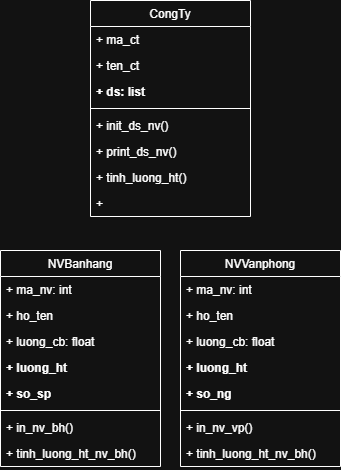

The diagram above was exported from draw.io. Its source (the exported page's mxGraphModel, read from the mxfile embedded in the PNG):
<mxGraphModel dx="822" dy="515" grid="1" gridSize="10" guides="1" tooltips="1" connect="1" arrows="1" fold="1" page="1" pageScale="1" pageWidth="827" pageHeight="1169" math="0" shadow="0">
  <root>
    <mxCell id="WIyWlLk6GJQsqaUBKTNV-0" />
    <mxCell id="WIyWlLk6GJQsqaUBKTNV-1" parent="WIyWlLk6GJQsqaUBKTNV-0" />
    <mxCell id="zkfFHV4jXpPFQw0GAbJ--17" value="NVBanhang&#10;" style="swimlane;fontStyle=0;align=center;verticalAlign=top;childLayout=stackLayout;horizontal=1;startSize=26;horizontalStack=0;resizeParent=1;resizeLast=0;collapsible=1;marginBottom=0;rounded=0;shadow=0;strokeWidth=1;" parent="WIyWlLk6GJQsqaUBKTNV-1" vertex="1">
      <mxGeometry x="450" y="410" width="160" height="216" as="geometry">
        <mxRectangle x="550" y="140" width="160" height="26" as="alternateBounds" />
      </mxGeometry>
    </mxCell>
    <mxCell id="zkfFHV4jXpPFQw0GAbJ--18" value="+ ma_nv: int" style="text;align=left;verticalAlign=top;spacingLeft=4;spacingRight=4;overflow=hidden;rotatable=0;points=[[0,0.5],[1,0.5]];portConstraint=eastwest;" parent="zkfFHV4jXpPFQw0GAbJ--17" vertex="1">
      <mxGeometry y="26" width="160" height="26" as="geometry" />
    </mxCell>
    <mxCell id="zkfFHV4jXpPFQw0GAbJ--19" value="+ ho_ten" style="text;align=left;verticalAlign=top;spacingLeft=4;spacingRight=4;overflow=hidden;rotatable=0;points=[[0,0.5],[1,0.5]];portConstraint=eastwest;rounded=0;shadow=0;html=0;" parent="zkfFHV4jXpPFQw0GAbJ--17" vertex="1">
      <mxGeometry y="52" width="160" height="26" as="geometry" />
    </mxCell>
    <mxCell id="zkfFHV4jXpPFQw0GAbJ--20" value="+ luong_cb: float&#10;" style="text;align=left;verticalAlign=top;spacingLeft=4;spacingRight=4;overflow=hidden;rotatable=0;points=[[0,0.5],[1,0.5]];portConstraint=eastwest;rounded=0;shadow=0;html=0;" parent="zkfFHV4jXpPFQw0GAbJ--17" vertex="1">
      <mxGeometry y="78" width="160" height="26" as="geometry" />
    </mxCell>
    <mxCell id="zkfFHV4jXpPFQw0GAbJ--21" value="+ luong_ht" style="text;align=left;verticalAlign=top;spacingLeft=4;spacingRight=4;overflow=hidden;rotatable=0;points=[[0,0.5],[1,0.5]];portConstraint=eastwest;rounded=0;shadow=0;html=0;fontStyle=1" parent="zkfFHV4jXpPFQw0GAbJ--17" vertex="1">
      <mxGeometry y="104" width="160" height="26" as="geometry" />
    </mxCell>
    <mxCell id="zkfFHV4jXpPFQw0GAbJ--22" value="+ so_sp" style="text;align=left;verticalAlign=top;spacingLeft=4;spacingRight=4;overflow=hidden;rotatable=0;points=[[0,0.5],[1,0.5]];portConstraint=eastwest;rounded=0;shadow=0;html=0;fontStyle=1" parent="zkfFHV4jXpPFQw0GAbJ--17" vertex="1">
      <mxGeometry y="130" width="160" height="26" as="geometry" />
    </mxCell>
    <mxCell id="zkfFHV4jXpPFQw0GAbJ--23" value="" style="line;html=1;strokeWidth=1;align=left;verticalAlign=middle;spacingTop=-1;spacingLeft=3;spacingRight=3;rotatable=0;labelPosition=right;points=[];portConstraint=eastwest;" parent="zkfFHV4jXpPFQw0GAbJ--17" vertex="1">
      <mxGeometry y="156" width="160" height="8" as="geometry" />
    </mxCell>
    <mxCell id="zkfFHV4jXpPFQw0GAbJ--24" value="+ in_nv_bh()" style="text;align=left;verticalAlign=top;spacingLeft=4;spacingRight=4;overflow=hidden;rotatable=0;points=[[0,0.5],[1,0.5]];portConstraint=eastwest;" parent="zkfFHV4jXpPFQw0GAbJ--17" vertex="1">
      <mxGeometry y="164" width="160" height="26" as="geometry" />
    </mxCell>
    <mxCell id="zkfFHV4jXpPFQw0GAbJ--25" value="+ tinh_luong_ht_nv_bh()" style="text;align=left;verticalAlign=top;spacingLeft=4;spacingRight=4;overflow=hidden;rotatable=0;points=[[0,0.5],[1,0.5]];portConstraint=eastwest;" parent="zkfFHV4jXpPFQw0GAbJ--17" vertex="1">
      <mxGeometry y="190" width="160" height="26" as="geometry" />
    </mxCell>
    <mxCell id="0tlCqpSSXUFN1gRrH8nv-0" value="NVVanphong&#10;" style="swimlane;fontStyle=0;align=center;verticalAlign=top;childLayout=stackLayout;horizontal=1;startSize=26;horizontalStack=0;resizeParent=1;resizeLast=0;collapsible=1;marginBottom=0;rounded=0;shadow=0;strokeWidth=1;" vertex="1" parent="WIyWlLk6GJQsqaUBKTNV-1">
      <mxGeometry x="630" y="410" width="160" height="216" as="geometry">
        <mxRectangle x="550" y="140" width="160" height="26" as="alternateBounds" />
      </mxGeometry>
    </mxCell>
    <mxCell id="0tlCqpSSXUFN1gRrH8nv-1" value="+ ma_nv: int" style="text;align=left;verticalAlign=top;spacingLeft=4;spacingRight=4;overflow=hidden;rotatable=0;points=[[0,0.5],[1,0.5]];portConstraint=eastwest;" vertex="1" parent="0tlCqpSSXUFN1gRrH8nv-0">
      <mxGeometry y="26" width="160" height="26" as="geometry" />
    </mxCell>
    <mxCell id="0tlCqpSSXUFN1gRrH8nv-2" value="+ ho_ten" style="text;align=left;verticalAlign=top;spacingLeft=4;spacingRight=4;overflow=hidden;rotatable=0;points=[[0,0.5],[1,0.5]];portConstraint=eastwest;rounded=0;shadow=0;html=0;" vertex="1" parent="0tlCqpSSXUFN1gRrH8nv-0">
      <mxGeometry y="52" width="160" height="26" as="geometry" />
    </mxCell>
    <mxCell id="0tlCqpSSXUFN1gRrH8nv-3" value="+ luong_cb: float" style="text;align=left;verticalAlign=top;spacingLeft=4;spacingRight=4;overflow=hidden;rotatable=0;points=[[0,0.5],[1,0.5]];portConstraint=eastwest;rounded=0;shadow=0;html=0;" vertex="1" parent="0tlCqpSSXUFN1gRrH8nv-0">
      <mxGeometry y="78" width="160" height="26" as="geometry" />
    </mxCell>
    <mxCell id="0tlCqpSSXUFN1gRrH8nv-4" value="+ luong_ht" style="text;align=left;verticalAlign=top;spacingLeft=4;spacingRight=4;overflow=hidden;rotatable=0;points=[[0,0.5],[1,0.5]];portConstraint=eastwest;rounded=0;shadow=0;html=0;fontStyle=1" vertex="1" parent="0tlCqpSSXUFN1gRrH8nv-0">
      <mxGeometry y="104" width="160" height="26" as="geometry" />
    </mxCell>
    <mxCell id="0tlCqpSSXUFN1gRrH8nv-5" value="+ so_ng" style="text;align=left;verticalAlign=top;spacingLeft=4;spacingRight=4;overflow=hidden;rotatable=0;points=[[0,0.5],[1,0.5]];portConstraint=eastwest;rounded=0;shadow=0;html=0;fontStyle=1" vertex="1" parent="0tlCqpSSXUFN1gRrH8nv-0">
      <mxGeometry y="130" width="160" height="26" as="geometry" />
    </mxCell>
    <mxCell id="0tlCqpSSXUFN1gRrH8nv-6" value="" style="line;html=1;strokeWidth=1;align=left;verticalAlign=middle;spacingTop=-1;spacingLeft=3;spacingRight=3;rotatable=0;labelPosition=right;points=[];portConstraint=eastwest;" vertex="1" parent="0tlCqpSSXUFN1gRrH8nv-0">
      <mxGeometry y="156" width="160" height="8" as="geometry" />
    </mxCell>
    <mxCell id="0tlCqpSSXUFN1gRrH8nv-7" value="+ in_nv_vp()" style="text;align=left;verticalAlign=top;spacingLeft=4;spacingRight=4;overflow=hidden;rotatable=0;points=[[0,0.5],[1,0.5]];portConstraint=eastwest;" vertex="1" parent="0tlCqpSSXUFN1gRrH8nv-0">
      <mxGeometry y="164" width="160" height="26" as="geometry" />
    </mxCell>
    <mxCell id="0tlCqpSSXUFN1gRrH8nv-8" value="+ tinh_luong_ht_nv_bh()" style="text;align=left;verticalAlign=top;spacingLeft=4;spacingRight=4;overflow=hidden;rotatable=0;points=[[0,0.5],[1,0.5]];portConstraint=eastwest;" vertex="1" parent="0tlCqpSSXUFN1gRrH8nv-0">
      <mxGeometry y="190" width="160" height="26" as="geometry" />
    </mxCell>
    <mxCell id="0tlCqpSSXUFN1gRrH8nv-9" value="CongTy" style="swimlane;fontStyle=0;align=center;verticalAlign=top;childLayout=stackLayout;horizontal=1;startSize=26;horizontalStack=0;resizeParent=1;resizeLast=0;collapsible=1;marginBottom=0;rounded=0;shadow=0;strokeWidth=1;" vertex="1" parent="WIyWlLk6GJQsqaUBKTNV-1">
      <mxGeometry x="540" y="160" width="160" height="216" as="geometry">
        <mxRectangle x="550" y="140" width="160" height="26" as="alternateBounds" />
      </mxGeometry>
    </mxCell>
    <mxCell id="0tlCqpSSXUFN1gRrH8nv-10" value="+ ma_ct&#10;" style="text;align=left;verticalAlign=top;spacingLeft=4;spacingRight=4;overflow=hidden;rotatable=0;points=[[0,0.5],[1,0.5]];portConstraint=eastwest;" vertex="1" parent="0tlCqpSSXUFN1gRrH8nv-9">
      <mxGeometry y="26" width="160" height="26" as="geometry" />
    </mxCell>
    <mxCell id="0tlCqpSSXUFN1gRrH8nv-20" value="+ ten_ct&#10;" style="text;align=left;verticalAlign=top;spacingLeft=4;spacingRight=4;overflow=hidden;rotatable=0;points=[[0,0.5],[1,0.5]];portConstraint=eastwest;" vertex="1" parent="0tlCqpSSXUFN1gRrH8nv-9">
      <mxGeometry y="52" width="160" height="26" as="geometry" />
    </mxCell>
    <mxCell id="0tlCqpSSXUFN1gRrH8nv-11" value="+ ds: list" style="text;align=left;verticalAlign=top;spacingLeft=4;spacingRight=4;overflow=hidden;rotatable=0;points=[[0,0.5],[1,0.5]];portConstraint=eastwest;rounded=0;shadow=0;html=0;fontStyle=1" vertex="1" parent="0tlCqpSSXUFN1gRrH8nv-9">
      <mxGeometry y="78" width="160" height="26" as="geometry" />
    </mxCell>
    <mxCell id="0tlCqpSSXUFN1gRrH8nv-15" value="" style="line;html=1;strokeWidth=1;align=left;verticalAlign=middle;spacingTop=-1;spacingLeft=3;spacingRight=3;rotatable=0;labelPosition=right;points=[];portConstraint=eastwest;" vertex="1" parent="0tlCqpSSXUFN1gRrH8nv-9">
      <mxGeometry y="104" width="160" height="8" as="geometry" />
    </mxCell>
    <mxCell id="0tlCqpSSXUFN1gRrH8nv-16" value="+ init_ds_nv()" style="text;align=left;verticalAlign=top;spacingLeft=4;spacingRight=4;overflow=hidden;rotatable=0;points=[[0,0.5],[1,0.5]];portConstraint=eastwest;" vertex="1" parent="0tlCqpSSXUFN1gRrH8nv-9">
      <mxGeometry y="112" width="160" height="26" as="geometry" />
    </mxCell>
    <mxCell id="0tlCqpSSXUFN1gRrH8nv-17" value="+ print_ds_nv()&#10;" style="text;align=left;verticalAlign=top;spacingLeft=4;spacingRight=4;overflow=hidden;rotatable=0;points=[[0,0.5],[1,0.5]];portConstraint=eastwest;" vertex="1" parent="0tlCqpSSXUFN1gRrH8nv-9">
      <mxGeometry y="138" width="160" height="26" as="geometry" />
    </mxCell>
    <mxCell id="0tlCqpSSXUFN1gRrH8nv-19" value="+ tinh_luong_ht()" style="text;align=left;verticalAlign=top;spacingLeft=4;spacingRight=4;overflow=hidden;rotatable=0;points=[[0,0.5],[1,0.5]];portConstraint=eastwest;" vertex="1" parent="0tlCqpSSXUFN1gRrH8nv-9">
      <mxGeometry y="164" width="160" height="26" as="geometry" />
    </mxCell>
    <mxCell id="0tlCqpSSXUFN1gRrH8nv-18" value="+ " style="text;align=left;verticalAlign=top;spacingLeft=4;spacingRight=4;overflow=hidden;rotatable=0;points=[[0,0.5],[1,0.5]];portConstraint=eastwest;" vertex="1" parent="0tlCqpSSXUFN1gRrH8nv-9">
      <mxGeometry y="190" width="160" height="26" as="geometry" />
    </mxCell>
  </root>
</mxGraphModel>